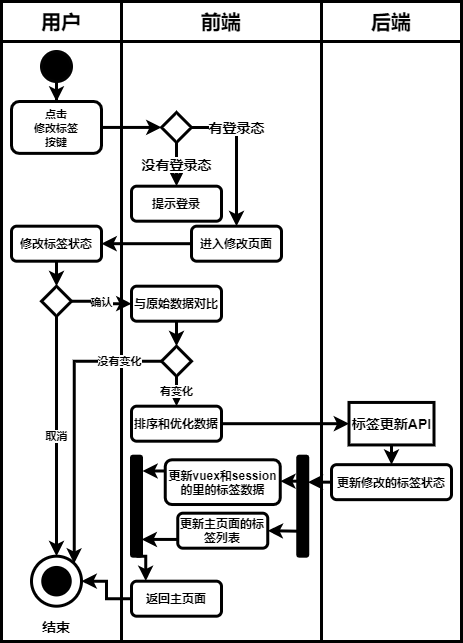

The diagram above was exported from draw.io. Its source (the exported page's mxGraphModel, read from the mxfile embedded in the PNG):
<mxGraphModel dx="1212" dy="497" grid="1" gridSize="10" guides="1" tooltips="1" connect="1" arrows="1" fold="1" page="1" pageScale="1" pageWidth="827" pageHeight="1169" math="0" shadow="0">
  <root>
    <mxCell id="0" />
    <mxCell id="1" parent="0" />
    <mxCell id="2" value="" style="rounded=0;whiteSpace=wrap;html=1;strokeWidth=3;fontStyle=1" vertex="1" parent="1">
      <mxGeometry x="360" y="80" width="140" height="600" as="geometry" />
    </mxCell>
    <mxCell id="3" value="" style="rounded=0;whiteSpace=wrap;html=1;strokeWidth=3;fontStyle=1" vertex="1" parent="1">
      <mxGeometry x="40" y="80" width="120" height="600" as="geometry" />
    </mxCell>
    <mxCell id="4" value="" style="rounded=0;whiteSpace=wrap;html=1;strokeWidth=3;fontStyle=1" vertex="1" parent="1">
      <mxGeometry x="160" y="80" width="200" height="600" as="geometry" />
    </mxCell>
    <mxCell id="5" value="用户" style="rounded=0;whiteSpace=wrap;html=1;strokeWidth=3;fontStyle=1;fontSize=20;" vertex="1" parent="1">
      <mxGeometry x="40" y="40" width="120" height="40" as="geometry" />
    </mxCell>
    <mxCell id="6" value="前端" style="rounded=0;whiteSpace=wrap;html=1;strokeWidth=3;fontStyle=1;fontSize=20;" vertex="1" parent="1">
      <mxGeometry x="160" y="40" width="200" height="40" as="geometry" />
    </mxCell>
    <mxCell id="7" value="后端" style="rounded=0;whiteSpace=wrap;html=1;strokeWidth=3;fontStyle=1;fontSize=20;" vertex="1" parent="1">
      <mxGeometry x="360" y="40" width="140" height="40" as="geometry" />
    </mxCell>
    <mxCell id="8" value="" style="edgeStyle=orthogonalEdgeStyle;rounded=0;orthogonalLoop=1;jettySize=auto;html=1;exitX=0.5;exitY=1;exitDx=0;exitDy=0;strokeWidth=3;fontStyle=1" edge="1" parent="1" source="9" target="11">
      <mxGeometry relative="1" as="geometry" />
    </mxCell>
    <mxCell id="9" value="" style="ellipse;whiteSpace=wrap;html=1;aspect=fixed;background=black;strokeColor=#030303;fillColor=#000000;strokeWidth=3;fontStyle=1" vertex="1" parent="1">
      <mxGeometry x="80" y="90" width="30" height="30" as="geometry" />
    </mxCell>
    <mxCell id="10" style="edgeStyle=orthogonalEdgeStyle;rounded=0;orthogonalLoop=1;jettySize=auto;html=1;exitX=1;exitY=0.5;exitDx=0;exitDy=0;entryX=0;entryY=0.5;entryDx=0;entryDy=0;strokeWidth=3;fontStyle=1" edge="1" parent="1" source="11" target="16">
      <mxGeometry relative="1" as="geometry" />
    </mxCell>
    <mxCell id="11" value="&lt;span style=&quot;font-size: 11px ; background-color: rgb(255 , 255 , 255)&quot;&gt;点击&lt;br&gt;修改标签&lt;br&gt;按键&lt;/span&gt;" style="rounded=1;whiteSpace=wrap;html=1;strokeWidth=3;fontStyle=1" vertex="1" parent="1">
      <mxGeometry x="50" y="139.99999999999994" width="90" height="51.87" as="geometry" />
    </mxCell>
    <mxCell id="12" value="" style="ellipse;whiteSpace=wrap;html=1;aspect=fixed;rounded=1;strokeColor=#000000;strokeWidth=3;fillColor=none;gradientColor=none;fontSize=14;fontStyle=1" vertex="1" parent="1">
      <mxGeometry x="70" y="594.69" width="50" height="50" as="geometry" />
    </mxCell>
    <mxCell id="13" value="" style="ellipse;whiteSpace=wrap;html=1;aspect=fixed;rounded=1;strokeWidth=3;fontSize=14;fillColor=#000000;fontStyle=1" vertex="1" parent="1">
      <mxGeometry x="81.25" y="605.94" width="27.5" height="27.5" as="geometry" />
    </mxCell>
    <mxCell id="14" value="结束" style="text;html=1;strokeColor=none;fillColor=none;align=center;verticalAlign=middle;whiteSpace=wrap;rounded=0;fontSize=14;strokeWidth=3;fontStyle=1" vertex="1" parent="1">
      <mxGeometry x="75" y="654.69" width="40" height="20" as="geometry" />
    </mxCell>
    <mxCell id="15" value="有登录态" style="edgeStyle=orthogonalEdgeStyle;rounded=0;orthogonalLoop=1;jettySize=auto;html=1;exitX=1;exitY=0.5;exitDx=0;exitDy=0;fontSize=14;strokeWidth=3;fontStyle=1" edge="1" parent="1" source="16" target="20">
      <mxGeometry x="-0.3741" relative="1" as="geometry">
        <mxPoint as="offset" />
      </mxGeometry>
    </mxCell>
    <mxCell id="16" value="" style="rhombus;whiteSpace=wrap;html=1;strokeWidth=3;fontStyle=1" vertex="1" parent="1">
      <mxGeometry x="200" y="150.93" width="30" height="30" as="geometry" />
    </mxCell>
    <mxCell id="17" value="没有登录态" style="endArrow=classic;html=1;fontSize=14;exitX=0.5;exitY=1;exitDx=0;exitDy=0;entryX=0.5;entryY=0;entryDx=0;entryDy=0;strokeWidth=3;fontStyle=1" edge="1" parent="1" source="16" target="18">
      <mxGeometry width="50" height="50" relative="1" as="geometry">
        <mxPoint x="470" y="364.69" as="sourcePoint" />
        <mxPoint x="390" y="227.19" as="targetPoint" />
        <Array as="points" />
      </mxGeometry>
    </mxCell>
    <mxCell id="18" value="提示登录" style="rounded=1;whiteSpace=wrap;html=1;strokeWidth=3;fontStyle=1" vertex="1" parent="1">
      <mxGeometry x="170" y="224.69" width="90" height="35" as="geometry" />
    </mxCell>
    <mxCell id="19" style="edgeStyle=orthogonalEdgeStyle;rounded=0;orthogonalLoop=1;jettySize=auto;html=1;exitX=0;exitY=0.5;exitDx=0;exitDy=0;entryX=1;entryY=0.5;entryDx=0;entryDy=0;fontSize=14;strokeWidth=3;fontStyle=1" edge="1" parent="1" source="20" target="22">
      <mxGeometry relative="1" as="geometry" />
    </mxCell>
    <mxCell id="20" value="进入修改页面" style="rounded=1;whiteSpace=wrap;html=1;strokeWidth=3;fontStyle=1" vertex="1" parent="1">
      <mxGeometry x="230" y="264.69" width="90" height="35" as="geometry" />
    </mxCell>
    <mxCell id="21" style="edgeStyle=orthogonalEdgeStyle;rounded=0;orthogonalLoop=1;jettySize=auto;html=1;exitX=0.5;exitY=1;exitDx=0;exitDy=0;entryX=0.5;entryY=0;entryDx=0;entryDy=0;strokeWidth=3;fontStyle=1" edge="1" parent="1" source="22" target="36">
      <mxGeometry relative="1" as="geometry" />
    </mxCell>
    <mxCell id="22" value="修改标签状态" style="rounded=1;whiteSpace=wrap;html=1;strokeWidth=3;fontStyle=1" vertex="1" parent="1">
      <mxGeometry x="50" y="264.69" width="90" height="35" as="geometry" />
    </mxCell>
    <mxCell id="23" style="edgeStyle=orthogonalEdgeStyle;rounded=0;orthogonalLoop=1;jettySize=auto;html=1;exitX=1;exitY=0.5;exitDx=0;exitDy=0;entryX=0;entryY=0.5;entryDx=0;entryDy=0;strokeWidth=3;fontStyle=1" edge="1" parent="1" source="24" target="43">
      <mxGeometry relative="1" as="geometry" />
    </mxCell>
    <mxCell id="24" value="排序和优化数据" style="rounded=1;whiteSpace=wrap;html=1;strokeWidth=3;fontStyle=1" vertex="1" parent="1">
      <mxGeometry x="170" y="444.69" width="90" height="35" as="geometry" />
    </mxCell>
    <mxCell id="25" style="edgeStyle=orthogonalEdgeStyle;rounded=0;orthogonalLoop=1;jettySize=auto;html=1;exitX=0;exitY=0.5;exitDx=0;exitDy=0;entryX=0.25;entryY=0;entryDx=0;entryDy=0;strokeWidth=3;fontStyle=1" edge="1" parent="1" source="26" target="33">
      <mxGeometry relative="1" as="geometry" />
    </mxCell>
    <mxCell id="26" value="更新修改的标签状态" style="rounded=1;whiteSpace=wrap;html=1;strokeWidth=3;fontStyle=1" vertex="1" parent="1">
      <mxGeometry x="370" y="503.16" width="120" height="35" as="geometry" />
    </mxCell>
    <mxCell id="56" style="edgeStyle=orthogonalEdgeStyle;rounded=0;orthogonalLoop=1;jettySize=auto;html=1;exitX=0;exitY=0.25;exitDx=0;exitDy=0;entryX=0.157;entryY=-0.087;entryDx=0;entryDy=0;entryPerimeter=0;strokeWidth=3;fontStyle=1" edge="1" parent="1" source="28" target="44">
      <mxGeometry relative="1" as="geometry" />
    </mxCell>
    <mxCell id="28" value="更新vuex和session的里的标签数据" style="rounded=1;whiteSpace=wrap;html=1;strokeWidth=3;fontStyle=1" vertex="1" parent="1">
      <mxGeometry x="203.75" y="498.3" width="115" height="44.72" as="geometry" />
    </mxCell>
    <mxCell id="58" style="edgeStyle=orthogonalEdgeStyle;rounded=0;orthogonalLoop=1;jettySize=auto;html=1;exitX=0;exitY=0.75;exitDx=0;exitDy=0;entryX=0.839;entryY=-0.022;entryDx=0;entryDy=0;entryPerimeter=0;strokeWidth=3;fontStyle=1" edge="1" parent="1" source="29" target="44">
      <mxGeometry relative="1" as="geometry" />
    </mxCell>
    <mxCell id="29" value="更新主页面的标签列表" style="rounded=1;whiteSpace=wrap;html=1;strokeWidth=3;fontStyle=1" vertex="1" parent="1">
      <mxGeometry x="216.25" y="551.69" width="90" height="35" as="geometry" />
    </mxCell>
    <mxCell id="30" style="edgeStyle=orthogonalEdgeStyle;rounded=0;orthogonalLoop=1;jettySize=auto;html=1;exitX=0;exitY=0.5;exitDx=0;exitDy=0;entryX=1;entryY=0.5;entryDx=0;entryDy=0;strokeWidth=3;fontStyle=1" edge="1" parent="1" source="31" target="12">
      <mxGeometry relative="1" as="geometry" />
    </mxCell>
    <mxCell id="31" value="返回主页面" style="rounded=1;whiteSpace=wrap;html=1;strokeWidth=3;fontStyle=1" vertex="1" parent="1">
      <mxGeometry x="170" y="619.69" width="90" height="35" as="geometry" />
    </mxCell>
    <mxCell id="32" style="edgeStyle=orthogonalEdgeStyle;rounded=0;orthogonalLoop=1;jettySize=auto;html=1;exitX=0.25;exitY=1;exitDx=0;exitDy=0;entryX=1;entryY=0.5;entryDx=0;entryDy=0;strokeWidth=3;fontStyle=1" edge="1" parent="1" source="33" target="28">
      <mxGeometry relative="1" as="geometry" />
    </mxCell>
    <mxCell id="33" value="" style="rounded=1;whiteSpace=wrap;html=1;fontSize=14;fillColor=#000000;direction=south;strokeWidth=3;fontStyle=1" vertex="1" parent="1">
      <mxGeometry x="336.25" y="494.69" width="10" height="100" as="geometry" />
    </mxCell>
    <mxCell id="34" value="确认" style="edgeStyle=orthogonalEdgeStyle;rounded=0;orthogonalLoop=1;jettySize=auto;html=1;exitX=1;exitY=0.5;exitDx=0;exitDy=0;entryX=0;entryY=0.5;entryDx=0;entryDy=0;strokeWidth=3;fontStyle=1" edge="1" parent="1" source="36" target="38">
      <mxGeometry relative="1" as="geometry">
        <mxPoint x="280" y="442.19" as="targetPoint" />
      </mxGeometry>
    </mxCell>
    <mxCell id="35" value="取消" style="edgeStyle=orthogonalEdgeStyle;rounded=0;orthogonalLoop=1;jettySize=auto;html=1;exitX=0.5;exitY=1;exitDx=0;exitDy=0;entryX=0.5;entryY=0;entryDx=0;entryDy=0;strokeWidth=3;fontStyle=1" edge="1" parent="1" source="36" target="12">
      <mxGeometry relative="1" as="geometry" />
    </mxCell>
    <mxCell id="36" value="" style="rhombus;whiteSpace=wrap;html=1;strokeWidth=3;fontStyle=1" vertex="1" parent="1">
      <mxGeometry x="80" y="324.69" width="30" height="30" as="geometry" />
    </mxCell>
    <mxCell id="49" style="edgeStyle=orthogonalEdgeStyle;rounded=0;orthogonalLoop=1;jettySize=auto;html=1;exitX=0.5;exitY=1;exitDx=0;exitDy=0;entryX=0.5;entryY=0;entryDx=0;entryDy=0;strokeWidth=3;fontStyle=1" edge="1" parent="1" source="38" target="41">
      <mxGeometry relative="1" as="geometry" />
    </mxCell>
    <mxCell id="38" value="与原始数据对比" style="rounded=1;whiteSpace=wrap;html=1;strokeWidth=3;fontStyle=1" vertex="1" parent="1">
      <mxGeometry x="170" y="324.69" width="90" height="35" as="geometry" />
    </mxCell>
    <mxCell id="40" value="没有变化" style="edgeStyle=orthogonalEdgeStyle;rounded=0;orthogonalLoop=1;jettySize=auto;html=1;exitX=0;exitY=0.5;exitDx=0;exitDy=0;entryX=1;entryY=0;entryDx=0;entryDy=0;strokeWidth=3;fontStyle=1" edge="1" parent="1" source="41" target="12">
      <mxGeometry x="-0.711" relative="1" as="geometry">
        <Array as="points">
          <mxPoint x="113" y="399.69" />
        </Array>
        <mxPoint as="offset" />
      </mxGeometry>
    </mxCell>
    <mxCell id="50" value="有变化" style="edgeStyle=orthogonalEdgeStyle;rounded=0;orthogonalLoop=1;jettySize=auto;html=1;exitX=0.5;exitY=1;exitDx=0;exitDy=0;entryX=0.5;entryY=0;entryDx=0;entryDy=0;strokeWidth=3;fontStyle=1" edge="1" parent="1" source="41" target="24">
      <mxGeometry relative="1" as="geometry" />
    </mxCell>
    <mxCell id="41" value="" style="rhombus;whiteSpace=wrap;html=1;strokeWidth=3;fontStyle=1" vertex="1" parent="1">
      <mxGeometry x="200" y="384.69" width="30" height="30" as="geometry" />
    </mxCell>
    <mxCell id="42" style="edgeStyle=orthogonalEdgeStyle;rounded=0;orthogonalLoop=1;jettySize=auto;html=1;exitX=0.5;exitY=1;exitDx=0;exitDy=0;entryX=0.5;entryY=0;entryDx=0;entryDy=0;strokeWidth=3;fontStyle=1" edge="1" parent="1" source="43" target="26">
      <mxGeometry relative="1" as="geometry" />
    </mxCell>
    <mxCell id="43" value="标签更新API" style="rounded=0;whiteSpace=wrap;html=1;fontSize=14;strokeWidth=3;fontStyle=1" vertex="1" parent="1">
      <mxGeometry x="387.5" y="440.94" width="85" height="42.5" as="geometry" />
    </mxCell>
    <mxCell id="52" style="edgeStyle=orthogonalEdgeStyle;rounded=0;orthogonalLoop=1;jettySize=auto;html=1;exitX=1;exitY=0.5;exitDx=0;exitDy=0;entryX=0.158;entryY=-0.006;entryDx=0;entryDy=0;entryPerimeter=0;strokeWidth=3;fontStyle=1" edge="1" parent="1" source="44" target="31">
      <mxGeometry relative="1" as="geometry" />
    </mxCell>
    <mxCell id="44" value="" style="rounded=1;whiteSpace=wrap;html=1;fontSize=14;fillColor=#000000;direction=south;strokeWidth=3;fontStyle=1" vertex="1" parent="1">
      <mxGeometry x="170" y="494.69" width="10" height="100" as="geometry" />
    </mxCell>
    <mxCell id="46" value="" style="endArrow=classic;html=1;exitX=0.75;exitY=1;exitDx=0;exitDy=0;entryX=1;entryY=0.5;entryDx=0;entryDy=0;strokeWidth=3;fontStyle=1" edge="1" parent="1" source="33" target="29">
      <mxGeometry width="50" height="50" relative="1" as="geometry">
        <mxPoint x="446.25" y="673.44" as="sourcePoint" />
        <mxPoint x="496.25" y="623.44" as="targetPoint" />
      </mxGeometry>
    </mxCell>
  </root>
</mxGraphModel>